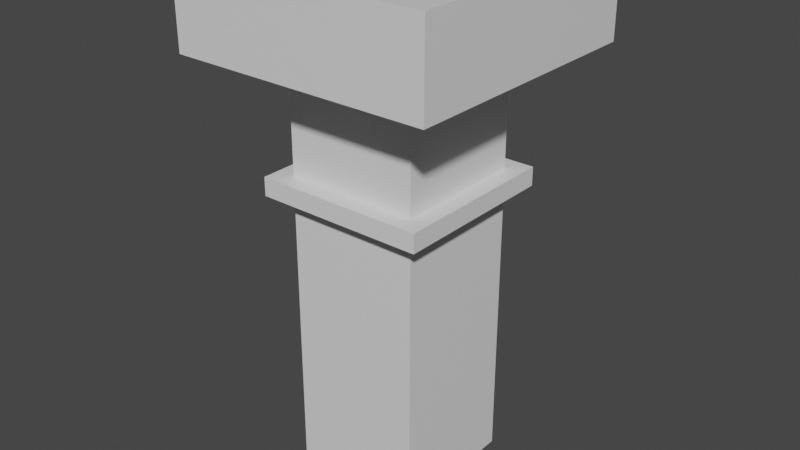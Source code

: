 # Source: hand.blend  (saved by Blender 2.91.10; exported with 4.5.12 LTS)
import bpy
from mathutils import Matrix  # noqa: F401  (used for matrix-valued properties, if any)

bpy.ops.wm.read_factory_settings(use_empty=True)
scene = bpy.context.scene
scene.name = 'Scene'

# ---- collections
col_collection = bpy.data.collections.new('Collection'); scene.collection.children.link(col_collection)

# ---- materials (node trees are filled in below, after node groups)
mat_material = bpy.data.materials.new('Material')
mat_material.alpha_threshold = 0.0
mat_material.use_transparent_shadow = False
mat_material.line_color = (0.0, 0.0, 0.0, 1.0)

# ---- material node trees
mat_material.use_nodes = True; mat_material.node_tree.nodes.clear()
_N = mat_material.node_tree.nodes; _L = mat_material.node_tree.links
n0 = _N.new('ShaderNodeOutputMaterial'); n0.name = 'Material Output'; n0.location = (300, 300)
n1 = _N.new('ShaderNodeBsdfPrincipled'); n1.name = 'Principled BSDF'; n1.location = (10, 300)
n1.distribution = 'GGX'
n1.subsurface_method = 'BURLEY'
n1.inputs[2].default_value = 0.4
n1.inputs[3].default_value = 1.45
n1.inputs[27].default_value = (0.0, 0.0, 0.0, 1.0)
n1.inputs[28].default_value = 1.0
_L.new(n1.outputs[0], n0.inputs[0])
n0.is_active_output = True

# ---- world
world_world = bpy.data.worlds.new('World'); scene.world = world_world
world_world.use_nodes = True; world_world.node_tree.nodes.clear()
_N = world_world.node_tree.nodes; _L = world_world.node_tree.links
n0 = _N.new('ShaderNodeOutputWorld'); n0.name = 'World Output'; n0.location = (300, 300)
n1 = _N.new('ShaderNodeBackground'); n1.name = 'Background'; n1.location = (10, 300)
n1.inputs[0].default_value = (0.05088, 0.05088, 0.05088, 1.0)
_L.new(n1.outputs[0], n0.inputs[0])
n0.is_active_output = True
world_world.color = (0.05088, 0.05088, 0.05088)
world_world.use_sun_shadow = False
world_world.sun_shadow_jitter_overblur = 0.0

# ---- meshes
me_cube = bpy.data.meshes.new('Cube')
me_cube.from_pydata([(1.0, 1.0, 1.0), (1.0, 1.0, -1.0), (1.0, -1.0, 1.0), (1.0, -1.0, -1.0), (-1.0, 1.0, 1.0), (-1.0, 1.0, -1.0), (-1.0, -1.0, 1.0), (-1.0, -1.0, -1.0), (1.0, -1.0, 2.266), (-1.0, -1.0, 2.266), (1.0, 1.0, 2.266), (-1.0, 1.0, 2.266), (1.947, -1.947, 1.0), (-1.947, -1.947, 1.0), (1.947, 1.947, 1.0), (-1.947, 1.947, 1.0), (1.947, -1.947, 2.266), (-1.947, -1.947, 2.266), (1.947, 1.947, 2.266), (-1.947, 1.947, 2.266), (1.0, -1.0, 1.998), (-1.0, -1.0, 1.998), (1.0, 1.0, 1.998), (-1.0, 1.0, 1.998), (-1.0, 1.0, -5.306), (-1.0, -1.0, -5.306), (1.0, 1.0, -5.306), (1.0, -1.0, -5.306), (1.0, 1.0, -0.7221), (-1.0, -1.0, -0.7221), (1.0, -1.0, -0.7221), (-1.0, 1.0, -0.7221), (-1.273, 1.273, -1.0), (-1.273, -1.273, -1.0), (1.273, 1.273, -1.0), (1.273, 1.273, -0.7221), (1.273, -1.273, -0.7221), (1.273, -1.273, -1.0), (-1.273, 1.273, -0.7221), (-1.273, -1.273, -0.7221)], [], [(9, 11, 19, 17), (30, 2, 6, 29), (29, 6, 4, 31), (7, 5, 24, 25), (28, 0, 2, 30), (31, 4, 0, 28), (8, 10, 22, 20), (2, 0, 14, 12), (4, 6, 13, 15), (10, 8, 16, 18), (15, 13, 17, 19), (12, 14, 18, 16), (14, 15, 19, 18), (13, 12, 16, 17), (8, 9, 17, 16), (0, 4, 15, 14), (6, 2, 12, 13), (11, 10, 18, 19), (22, 23, 21, 20), (11, 9, 21, 23), (9, 8, 20, 21), (10, 11, 23, 22), (24, 26, 27, 25), (1, 3, 27, 26), (5, 1, 26, 24), (3, 7, 25, 27), (29, 31, 38, 39), (3, 1, 34, 37), (5, 7, 33, 32), (28, 30, 36, 35), (32, 38, 35, 34), (34, 35, 36, 37), (33, 39, 38, 32), (37, 36, 39, 33), (31, 28, 35, 38), (1, 5, 32, 34), (7, 3, 37, 33), (30, 29, 39, 36)])
_uv = me_cube.uv_layers.new(name='UVMap')
_uv.uv.foreach_set('vector', [0.875, 0.75, 0.875, 0.5, 0.875, 0.5, 0.875, 0.75, 0.4097, 0.75, 0.625, 0.75, 0.625, 1.0, 0.4097, 1.0, 0.4097, 0.0, 0.625, 0.0, 0.625, 0.25, 0.4097, 0.25, 0.375, 0.0, 0.375, 0.25, 0.375, 0.25, 0.375, 0.0, 0.4097, 0.5, 0.625, 0.5, 0.625, 0.75, 0.4097, 0.75, 0.4097, 0.25, 0.625, 0.25, 0.625, 0.5, 0.4097, 0.5, 0.625, 0.75, 0.625, 0.5, 0.625, 0.5, 0.625, 0.75, 0.625, 0.75, 0.625, 0.5, 0.625, 0.5, 0.625, 0.75, 0.625, 0.25, 0.625, 0.0, 0.625, 0.0, 0.625, 0.25, 0.625, 0.5, 0.625, 0.75, 0.625, 0.75, 0.625, 0.5, 0.625, 0.25, 0.625, 0.0, 0.625, 0.0, 0.625, 0.25, 0.625, 0.75, 0.625, 0.5, 0.625, 0.5, 0.625, 0.75, 0.625, 0.5, 0.625, 0.25, 0.625, 0.25, 0.625, 0.5, 0.625, 1.0, 0.625, 0.75, 0.625, 0.75, 0.625, 1.0, 0.625, 0.75, 0.875, 0.75, 0.875, 0.75, 0.625, 0.75, 0.625, 0.5, 0.625, 0.25, 0.625, 0.25, 0.625, 0.5, 0.625, 1.0, 0.625, 0.75, 0.625, 0.75, 0.625, 1.0, 0.875, 0.5, 0.625, 0.5, 0.625, 0.5, 0.875, 0.5, 0.625, 0.5, 0.875, 0.5, 0.875, 0.75, 0.625, 0.75, 0.875, 0.5, 0.875, 0.75, 0.875, 0.75, 0.875, 0.5, 0.875, 0.75, 0.625, 0.75, 0.625, 0.75, 0.875, 0.75, 0.625, 0.5, 0.875, 0.5, 0.875, 0.5, 0.625, 0.5, 0.125, 0.5, 0.375, 0.5, 0.375, 0.75, 0.125, 0.75, 0.375, 0.5, 0.375, 0.75, 0.375, 0.75, 0.375, 0.5, 0.375, 0.25, 0.375, 0.5, 0.375, 0.5, 0.375, 0.25, 0.375, 0.75, 0.375, 1.0, 0.375, 1.0, 0.375, 0.75, 0.4097, 0.0, 0.4097, 0.25, 0.4097, 0.25, 0.4097, 0.0, 0.375, 0.75, 0.375, 0.5, 0.375, 0.5, 0.375, 0.75, 0.375, 0.25, 0.375, 0.0, 0.375, 0.0, 0.375, 0.25, 0.4097, 0.5, 0.4097, 0.75, 0.4097, 0.75, 0.4097, 0.5, 0.375, 0.25, 0.4097, 0.25, 0.4097, 0.5, 0.375, 0.5, 0.375, 0.5, 0.4097, 0.5, 0.4097, 0.75, 0.375, 0.75, 0.375, 0.0, 0.4097, 0.0, 0.4097, 0.25, 0.375, 0.25, 0.375, 0.75, 0.4097, 0.75, 0.4097, 1.0, 0.375, 1.0, 0.4097, 0.25, 0.4097, 0.5, 0.4097, 0.5, 0.4097, 0.25, 0.375, 0.5, 0.375, 0.25, 0.375, 0.25, 0.375, 0.5, 0.375, 1.0, 0.375, 0.75, 0.375, 0.75, 0.375, 1.0, 0.4097, 0.75, 0.4097, 1.0, 0.4097, 1.0, 0.4097, 0.75])
me_cube.materials.append(mat_material)
me_cube.use_remesh_preserve_volume = False
me_cube.use_remesh_preserve_attributes = False
me_cube.use_mirror_vertex_groups = False
me_cube.update()

# ---- objects
ob_cube = bpy.data.objects.new('Cube', me_cube)

# ---- transforms, parenting, visibility, modifiers, constraints
ob_cube.location = (0.0, 0.0, 0.0)
ob_cube.scale = (0.1321, 0.1321, 0.1321)
ob_cube.lock_rotations_4d = False
ob_cube.empty_display_type = 'ARROWS'
ob_cube.lineart.crease_threshold = 0.0

# ---- collection membership
col_collection.objects.link(ob_cube)

# ---- scene / render settings (as saved in the file)
scene.frame_start = 1; scene.frame_end = 250; scene.frame_set(1)
scene.render.engine = 'BLENDER_EEVEE_NEXT'
scene.cycles.use_denoising = False
scene.cycles.samples = 128
scene.cycles.sampling_pattern = 'TABULATED_SOBOL'
scene.cycles.use_adaptive_sampling = False
scene.cycles.use_light_tree = False
scene.view_settings.view_transform = 'Filmic'
bpy.context.view_layer.update()

# ---- added for rendering (the .blend has no active camera and no usable light): camera, sun
cam_auto = bpy.data.cameras.new('AutoCamera')
cam_auto.lens = 50.0
cam_auto.sensor_width = 36.0
cam_auto.clip_end = 1000.0
ob_auto_camera = bpy.data.objects.new('AutoCamera', cam_auto)
scene.collection.objects.link(ob_auto_camera)
ob_auto_camera.location = (1.14407, -1.37288, 0.714498)
ob_auto_camera.rotation_euler = (1.09748, -7.21219e-08, 0.694738)
scene.camera = ob_auto_camera
light_auto_sun = bpy.data.lights.new('AutoSun', 'SUN')
light_auto_sun.energy = 3.0
light_auto_sun.angle = 0.0523599
ob_auto_sun = bpy.data.objects.new('AutoSun', light_auto_sun)
scene.collection.objects.link(ob_auto_sun)
ob_auto_sun.rotation_euler = (0.872665, 0.174533, 0.523599)
bpy.context.view_layer.update()
